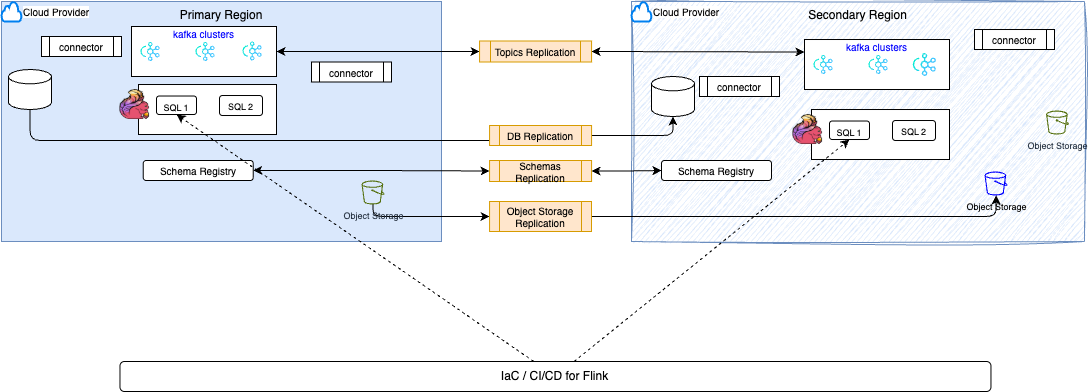

The diagram above was exported from draw.io. Its source (the exported page's mxGraphModel, read from the mxfile embedded in the PNG):
<mxGraphModel dx="1688" dy="539" grid="1" gridSize="10" guides="1" tooltips="1" connect="1" arrows="1" fold="1" page="1" pageScale="1" pageWidth="850" pageHeight="1100" math="0" shadow="0">
  <root>
    <mxCell id="0" />
    <mxCell id="1" parent="0" />
    <mxCell id="61" value="Primary Region" style="rounded=0;whiteSpace=wrap;html=1;fillColor=#dae8fc;strokeColor=#6c8ebf;verticalAlign=top;" vertex="1" parent="1">
      <mxGeometry x="-43" y="340" width="440" height="240" as="geometry" />
    </mxCell>
    <mxCell id="62" value="Cloud Provider" style="html=1;verticalLabelPosition=middle;align=left;labelBackgroundColor=#ffffff;verticalAlign=middle;strokeWidth=2;strokeColor=#0080F0;shadow=0;dashed=0;shape=mxgraph.ios7.icons.cloud;labelPosition=right;fontSize=10;" vertex="1" parent="1">
      <mxGeometry x="-43" y="340" width="20" height="20" as="geometry" />
    </mxCell>
    <mxCell id="63" value="" style="group" vertex="1" connectable="0" parent="1">
      <mxGeometry x="87" y="365" width="145" height="50" as="geometry" />
    </mxCell>
    <mxCell id="64" value="kafka clusters" style="rounded=0;whiteSpace=wrap;html=1;fontSize=10;fontColor=#0000FF;verticalAlign=top;spacing=-3;movable=1;resizable=1;rotatable=1;deletable=1;editable=1;locked=0;connectable=1;" vertex="1" parent="63">
      <mxGeometry width="145" height="50" as="geometry" />
    </mxCell>
    <mxCell id="65" value="" style="shape=image;verticalLabelPosition=bottom;labelBackgroundColor=default;verticalAlign=top;aspect=fixed;imageAspect=0;image=data:image/svg+xml,(base64 omitted: 4172 chars);movable=1;resizable=1;rotatable=1;deletable=1;editable=1;locked=0;connectable=1;" vertex="1" parent="63">
      <mxGeometry x="8" y="14.5" width="22" height="22" as="geometry" />
    </mxCell>
    <mxCell id="66" value="" style="shape=image;verticalLabelPosition=bottom;labelBackgroundColor=default;verticalAlign=top;aspect=fixed;imageAspect=0;image=data:image/svg+xml,(base64 omitted: 4172 chars);movable=1;resizable=1;rotatable=1;deletable=1;editable=1;locked=0;connectable=1;" vertex="1" parent="63">
      <mxGeometry x="110" y="14" width="22" height="22" as="geometry" />
    </mxCell>
    <mxCell id="67" value="" style="shape=image;verticalLabelPosition=bottom;labelBackgroundColor=default;verticalAlign=top;aspect=fixed;imageAspect=0;image=data:image/svg+xml,(base64 omitted: 4172 chars);movable=1;resizable=1;rotatable=1;deletable=1;editable=1;locked=0;connectable=1;" vertex="1" parent="63">
      <mxGeometry x="63" y="14.5" width="22" height="22" as="geometry" />
    </mxCell>
    <mxCell id="68" value="" style="shape=cylinder3;whiteSpace=wrap;html=1;boundedLbl=1;backgroundOutline=1;size=7.1692352294921875;" vertex="1" parent="1">
      <mxGeometry x="-36" y="408.01" width="43" height="40" as="geometry" />
    </mxCell>
    <mxCell id="69" value="connector" style="shape=process;whiteSpace=wrap;html=1;backgroundOutline=1;fontSize=10;" vertex="1" parent="1">
      <mxGeometry x="-3" y="375" width="80" height="20" as="geometry" />
    </mxCell>
    <mxCell id="70" value="connector" style="shape=process;whiteSpace=wrap;html=1;backgroundOutline=1;fontSize=10;" vertex="1" parent="1">
      <mxGeometry x="267" y="400.5" width="80" height="20" as="geometry" />
    </mxCell>
    <mxCell id="71" style="edgeStyle=orthogonalEdgeStyle;html=1;entryX=0;entryY=0.5;entryDx=0;entryDy=0;" edge="1" parent="1" source="72" target="88">
      <mxGeometry relative="1" as="geometry">
        <Array as="points">
          <mxPoint x="329" y="555" />
        </Array>
      </mxGeometry>
    </mxCell>
    <mxCell id="72" value="Object Storage" style="sketch=0;outlineConnect=0;fontColor=#232F3E;gradientColor=none;fillColor=#55700F;strokeColor=none;dashed=0;verticalLabelPosition=bottom;verticalAlign=top;align=center;html=1;fontSize=9;fontStyle=0;aspect=fixed;pointerEvents=1;shape=mxgraph.aws4.bucket;" vertex="1" parent="1">
      <mxGeometry x="317" y="519" width="23.07" height="23.99" as="geometry" />
    </mxCell>
    <mxCell id="73" value="Secondary Region" style="rounded=0;whiteSpace=wrap;html=1;fillColor=#dae8fc;strokeColor=#6c8ebf;verticalAlign=top;sketch=1;curveFitting=1;jiggle=2;" vertex="1" parent="1">
      <mxGeometry x="587" y="340" width="453" height="240" as="geometry" />
    </mxCell>
    <mxCell id="74" value="Cloud Provider" style="html=1;verticalLabelPosition=middle;align=left;labelBackgroundColor=#ffffff;verticalAlign=middle;strokeWidth=2;strokeColor=#0080F0;shadow=0;dashed=0;shape=mxgraph.ios7.icons.cloud;labelPosition=right;fontSize=10;" vertex="1" parent="1">
      <mxGeometry x="587" y="340" width="20" height="20" as="geometry" />
    </mxCell>
    <mxCell id="75" value="" style="group" vertex="1" connectable="0" parent="1">
      <mxGeometry x="760" y="378.01" width="145" height="50" as="geometry" />
    </mxCell>
    <mxCell id="76" value="kafka clusters" style="rounded=0;whiteSpace=wrap;html=1;fontSize=10;fontColor=#0000FF;verticalAlign=top;spacing=-3;movable=1;resizable=1;rotatable=1;deletable=1;editable=1;locked=0;connectable=1;" vertex="1" parent="75">
      <mxGeometry width="145" height="50" as="geometry" />
    </mxCell>
    <mxCell id="77" value="" style="shape=image;verticalLabelPosition=bottom;labelBackgroundColor=default;verticalAlign=top;aspect=fixed;imageAspect=0;image=data:image/svg+xml,(base64 omitted: 4172 chars);movable=1;resizable=1;rotatable=1;deletable=1;editable=1;locked=0;connectable=1;" vertex="1" parent="75">
      <mxGeometry x="8" y="14.5" width="22" height="22" as="geometry" />
    </mxCell>
    <mxCell id="78" value="" style="shape=image;verticalLabelPosition=bottom;labelBackgroundColor=default;verticalAlign=top;aspect=fixed;imageAspect=0;image=data:image/svg+xml,(base64 omitted: 4172 chars);movable=1;resizable=1;rotatable=1;deletable=1;editable=1;locked=0;connectable=1;" vertex="1" parent="75">
      <mxGeometry x="107" y="12.25" width="26.5" height="26.5" as="geometry" />
    </mxCell>
    <mxCell id="79" value="" style="shape=image;verticalLabelPosition=bottom;labelBackgroundColor=default;verticalAlign=top;aspect=fixed;imageAspect=0;image=data:image/svg+xml,(base64 omitted: 4172 chars);movable=1;resizable=1;rotatable=1;deletable=1;editable=1;locked=0;connectable=1;" vertex="1" parent="75">
      <mxGeometry x="63" y="14.5" width="22" height="22" as="geometry" />
    </mxCell>
    <mxCell id="80" value="" style="shape=cylinder3;whiteSpace=wrap;html=1;boundedLbl=1;backgroundOutline=1;size=7.1692352294921875;" vertex="1" parent="1">
      <mxGeometry x="607" y="415" width="43" height="40" as="geometry" />
    </mxCell>
    <mxCell id="82" style="edgeStyle=orthogonalEdgeStyle;html=1;entryX=0;entryY=0.5;entryDx=0;entryDy=0;startArrow=classic;startFill=1;" edge="1" parent="1" source="83" target="94">
      <mxGeometry relative="1" as="geometry" />
    </mxCell>
    <mxCell id="83" value="Schema Registry" style="rounded=1;whiteSpace=wrap;html=1;fontSize=10;" vertex="1" parent="1">
      <mxGeometry x="98.72999999999999" y="499" width="110" height="20" as="geometry" />
    </mxCell>
    <mxCell id="84" value="" style="html=1;entryX=0;entryY=0.75;entryDx=0;entryDy=0;exitX=0.5;exitY=1;exitDx=0;exitDy=0;exitPerimeter=0;endArrow=none;edgeStyle=orthogonalEdgeStyle;" edge="1" parent="1" source="68" target="86">
      <mxGeometry relative="1" as="geometry">
        <mxPoint x="-11.5" y="435" as="sourcePoint" />
        <mxPoint x="707" y="478.01" as="targetPoint" />
      </mxGeometry>
    </mxCell>
    <mxCell id="85" style="edgeStyle=orthogonalEdgeStyle;html=1;entryX=0.5;entryY=1;entryDx=0;entryDy=0;entryPerimeter=0;" edge="1" parent="1" source="86" target="80">
      <mxGeometry relative="1" as="geometry" />
    </mxCell>
    <mxCell id="86" value="DB Replication" style="shape=process;whiteSpace=wrap;html=1;backgroundOutline=1;fontSize=10;fillColor=#ffe6cc;strokeColor=#d79b00;" vertex="1" parent="1">
      <mxGeometry x="445.06999999999994" y="464" width="102" height="20" as="geometry" />
    </mxCell>
    <mxCell id="87" style="edgeStyle=orthogonalEdgeStyle;html=1;" edge="1" parent="1" source="88" target="81">
      <mxGeometry relative="1" as="geometry" />
    </mxCell>
    <mxCell id="88" value="Object Storage Replication" style="shape=process;whiteSpace=wrap;html=1;backgroundOutline=1;fontSize=10;fillColor=#ffe6cc;strokeColor=#d79b00;" vertex="1" parent="1">
      <mxGeometry x="445.07" y="540" width="101.93" height="30" as="geometry" />
    </mxCell>
    <mxCell id="89" value="" style="edgeStyle=orthogonalEdgeStyle;html=1;endArrow=classic;startArrow=classic;startFill=1;endFill=1;" edge="1" parent="1" source="64" target="91">
      <mxGeometry relative="1" as="geometry">
        <Array as="points" />
        <mxPoint x="232" y="370" as="sourcePoint" />
        <mxPoint x="829.4899999999998" y="388.01" as="targetPoint" />
      </mxGeometry>
    </mxCell>
    <mxCell id="90" style="edgeStyle=orthogonalEdgeStyle;html=1;entryX=0;entryY=0.25;entryDx=0;entryDy=0;startArrow=classic;startFill=1;" edge="1" parent="1" source="91" target="76">
      <mxGeometry relative="1" as="geometry" />
    </mxCell>
    <mxCell id="91" value="Topics Replication" style="shape=process;whiteSpace=wrap;html=1;backgroundOutline=1;fontSize=10;fillColor=#ffe6cc;strokeColor=#d79b00;" vertex="1" parent="1">
      <mxGeometry x="435.07" y="379.5" width="112" height="21" as="geometry" />
    </mxCell>
    <mxCell id="92" value="Schema Registry" style="rounded=1;whiteSpace=wrap;html=1;fontSize=10;" vertex="1" parent="1">
      <mxGeometry x="617" y="499" width="110" height="20" as="geometry" />
    </mxCell>
    <mxCell id="93" style="edgeStyle=orthogonalEdgeStyle;html=1;entryX=0;entryY=0.5;entryDx=0;entryDy=0;startArrow=classic;startFill=1;" edge="1" parent="1" source="94" target="92">
      <mxGeometry relative="1" as="geometry" />
    </mxCell>
    <mxCell id="94" value="Schemas Replication" style="shape=process;whiteSpace=wrap;html=1;backgroundOutline=1;fontSize=10;fillColor=#ffe6cc;strokeColor=#d79b00;" vertex="1" parent="1">
      <mxGeometry x="445.07" y="499" width="102" height="21" as="geometry" />
    </mxCell>
    <mxCell id="95" value="" style="group" vertex="1" connectable="0" parent="1">
      <mxGeometry x="75.46000000000001" y="423.01" width="156.54" height="50" as="geometry" />
    </mxCell>
    <mxCell id="96" value="" style="rounded=0;whiteSpace=wrap;html=1;" vertex="1" parent="95">
      <mxGeometry x="18.539999999999992" width="138" height="50" as="geometry" />
    </mxCell>
    <mxCell id="97" value="" style="shape=image;verticalLabelPosition=bottom;labelBackgroundColor=default;verticalAlign=top;aspect=fixed;imageAspect=0;image=data:image/png,(base64 omitted: 8244 chars);" vertex="1" parent="95">
      <mxGeometry y="5" width="30" height="30" as="geometry" />
    </mxCell>
    <mxCell id="98" value="SQL 1" style="rounded=1;whiteSpace=wrap;html=1;fontSize=9;verticalAlign=top;" vertex="1" parent="95">
      <mxGeometry x="36.53999999999999" y="11.509999999999991" width="40" height="18.49" as="geometry" />
    </mxCell>
    <mxCell id="99" value="SQL 2" style="rounded=1;whiteSpace=wrap;html=1;fontSize=9;verticalAlign=top;" vertex="1" parent="95">
      <mxGeometry x="99.53999999999999" y="11" width="43" height="20" as="geometry" />
    </mxCell>
    <mxCell id="28" value="connector" style="shape=process;whiteSpace=wrap;html=1;backgroundOutline=1;fontSize=10;" parent="1" vertex="1">
      <mxGeometry x="930" y="368.01" width="80" height="20" as="geometry" />
    </mxCell>
    <mxCell id="100" value="Object Storage" style="sketch=0;outlineConnect=0;fontColor=#232F3E;gradientColor=none;fillColor=#55700F;strokeColor=none;dashed=0;verticalLabelPosition=bottom;verticalAlign=top;align=center;html=1;fontSize=9;fontStyle=0;aspect=fixed;pointerEvents=1;shape=mxgraph.aws4.bucket;" vertex="1" parent="1">
      <mxGeometry x="1001.5300000000001" y="449.02" width="23.07" height="23.99" as="geometry" />
    </mxCell>
    <mxCell id="101" value="connector" style="shape=process;whiteSpace=wrap;html=1;backgroundOutline=1;fontSize=10;" vertex="1" parent="1">
      <mxGeometry x="655" y="415" width="80" height="20" as="geometry" />
    </mxCell>
    <mxCell id="102" value="" style="rounded=0;whiteSpace=wrap;html=1;" vertex="1" parent="1">
      <mxGeometry x="767" y="448.01" width="138" height="50" as="geometry" />
    </mxCell>
    <mxCell id="103" value="" style="shape=image;verticalLabelPosition=bottom;labelBackgroundColor=default;verticalAlign=top;aspect=fixed;imageAspect=0;image=data:image/png,(base64 omitted: 8244 chars);" vertex="1" parent="1">
      <mxGeometry x="748.46" y="453.01" width="30" height="30" as="geometry" />
    </mxCell>
    <mxCell id="104" value="SQL 1" style="rounded=1;whiteSpace=wrap;html=1;fontSize=9;verticalAlign=top;" vertex="1" parent="1">
      <mxGeometry x="785" y="459.52" width="40" height="18.49" as="geometry" />
    </mxCell>
    <mxCell id="105" value="SQL 2" style="rounded=1;whiteSpace=wrap;html=1;fontSize=9;verticalAlign=top;" vertex="1" parent="1">
      <mxGeometry x="848" y="459.01" width="43" height="20" as="geometry" />
    </mxCell>
    <mxCell id="81" value="Object Storage" style="sketch=0;outlineConnect=0;fillColor=#0000FF;strokeColor=#6c8ebf;dashed=0;verticalLabelPosition=bottom;verticalAlign=top;align=center;html=1;fontSize=9;fontStyle=0;aspect=fixed;pointerEvents=1;shape=mxgraph.aws4.bucket;" vertex="1" parent="1">
      <mxGeometry x="940" y="510" width="23.07" height="23.99" as="geometry" />
    </mxCell>
    <mxCell id="107" style="edgeStyle=none;html=1;entryX=0.5;entryY=1;entryDx=0;entryDy=0;dashed=1;" edge="1" parent="1" source="106" target="98">
      <mxGeometry relative="1" as="geometry" />
    </mxCell>
    <mxCell id="108" style="edgeStyle=none;html=1;entryX=0.5;entryY=1;entryDx=0;entryDy=0;dashed=1;" edge="1" parent="1" source="106" target="104">
      <mxGeometry relative="1" as="geometry" />
    </mxCell>
    <mxCell id="106" value="IaC / CI/CD for Flink" style="rounded=1;whiteSpace=wrap;html=1;fillColor=default;" vertex="1" parent="1">
      <mxGeometry x="75.46000000000001" y="700" width="871" height="30" as="geometry" />
    </mxCell>
  </root>
</mxGraphModel>